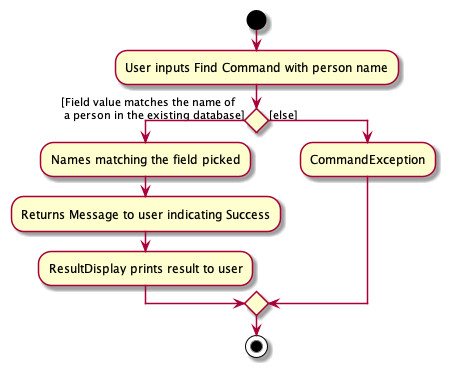

The diagram above was rendered by PlantUML. Its source (embedded in the PNG):
@startuml
'https://plantuml.com/activity-diagram-beta

start
:User inputs Find Command with person name;

if () then ([Field value matches the name of \n a person in the existing database])
    :Names matching the field picked;
        :Returns Message to user indicating Success;
        :ResultDisplay prints result to user;

else ([else])
    :CommandException;
endif
stop
@enduml